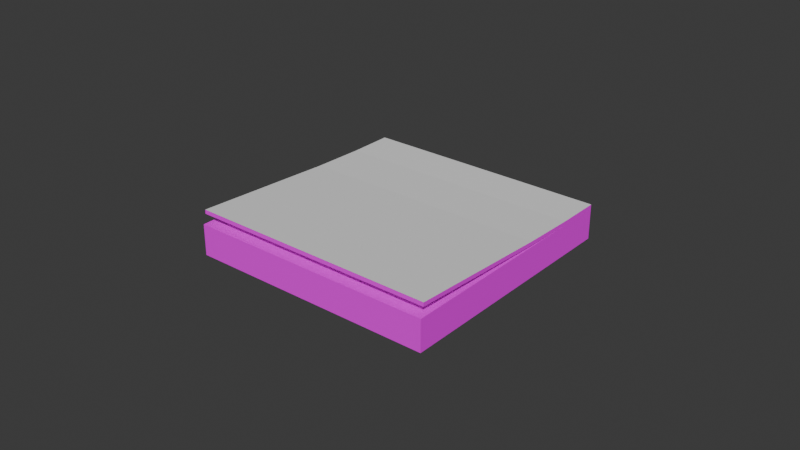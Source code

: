 # Source: postit-block.blend  (saved by Blender 4.3.34; exported with 4.5.12 LTS)
import bpy
from mathutils import Matrix  # noqa: F401  (used for matrix-valued properties, if any)

bpy.ops.wm.read_factory_settings(use_empty=True)
scene = bpy.context.scene
scene.name = 'Scene'

# ---- collections
col_collection = bpy.data.collections.new('Collection'); scene.collection.children.link(col_collection)

# ---- images (referenced by path relative to the original .blend; pixels are not part of the script)
import os
ASSET_DIR = os.environ.get("B2B_ASSET_DIR", "")  # directory of the original .blend (textures are referenced by path, not embedded)
HERE = os.path.dirname(os.path.abspath(__file__))  # packed textures are extracted next to this script under _unpacked/

def load_image(name, relpath, width, height, colorspace="sRGB"):
    """Load a texture the original file referenced (path relative to the .blend, or extracted next to this script)."""
    p = next((c for c in (os.path.join(HERE, relpath), os.path.join(ASSET_DIR, relpath)) if relpath and os.path.exists(c)), "")
    if p:
        img = bpy.data.images.load(p, check_existing=True)
        img.name = name
    else:  # same state as the original file: an image datablock whose file is absent (Cycles renders it pink)
        img = bpy.data.images.new(name, width, height)
        img.source = "FILE"
        img.filepath = "//" + (relpath or name)
    img.colorspace_settings.name = colorspace
    return img
img_hotpandagradientpalette_png = load_image('hotpandagradientpalette.png', 'hotpandagradientpalette.png', 1024, 1024, 'sRGB')

# ---- materials (node trees are filled in below, after node groups)
mat_postit = bpy.data.materials.new('Postit')
mat_postit.alpha_threshold = 0.0
mat_postit.roughness = 0.5
mat_postit.line_color = (0.0, 0.0, 0.0, 1.0)
mat_postittext = bpy.data.materials.new('PostitText')

# ---- material node trees
mat_postit.use_nodes = True; mat_postit.node_tree.nodes.clear()
_N = mat_postit.node_tree.nodes; _L = mat_postit.node_tree.links
n0 = _N.new('ShaderNodeOutputMaterial'); n0.name = 'Material Output'; n0.location = (300, 300)
n1 = _N.new('ShaderNodeBsdfPrincipled'); n1.name = 'Principled BSDF'; n1.location = (10, 300)
n1.inputs[3].default_value = 1.45
n2 = _N.new('ShaderNodeTexImage'); n2.name = 'Image Texture'; n2.location = (-280, 280)
n2.image = img_hotpandagradientpalette_png
_L.new(n1.outputs[0], n0.inputs[0])
_L.new(n2.outputs[0], n1.inputs[0])
n0.is_active_output = True
mat_postittext.use_nodes = True; mat_postittext.node_tree.nodes.clear()
_N = mat_postittext.node_tree.nodes; _L = mat_postittext.node_tree.links
n0 = _N.new('ShaderNodeBsdfPrincipled'); n0.name = 'Principled BSDF'; n0.location = (10, 300)
n0.inputs[2].default_value = 0.8937
n1 = _N.new('ShaderNodeOutputMaterial'); n1.name = 'Material Output'; n1.location = (300, 300)
_L.new(n0.outputs[0], n1.inputs[0])
n1.is_active_output = True

# ---- world
world_world = bpy.data.worlds.new('World'); scene.world = world_world
world_world.use_nodes = True; world_world.node_tree.nodes.clear()
_N = world_world.node_tree.nodes; _L = world_world.node_tree.links
n0 = _N.new('ShaderNodeOutputWorld'); n0.name = 'World Output'; n0.location = (300, 300)
n1 = _N.new('ShaderNodeBackground'); n1.name = 'Background'; n1.location = (10, 300)
n1.inputs[0].default_value = (0.05088, 0.05088, 0.05088, 1.0)
_L.new(n1.outputs[0], n0.inputs[0])
n0.is_active_output = True
world_world.color = (0.05088, 0.05088, 0.05088)
world_world.sun_shadow_jitter_overblur = 0.0

# ---- meshes
me_cube_001 = bpy.data.meshes.new('Cube.001')
me_cube_001.from_pydata([(-0.04, -0.03901, 0.002402), (-0.04, -0.03895, 0.003597), (-0.04, 0.04, -0.0005983), (-0.04, 0.04, 0.0005983), (0.04, -0.03901, 0.002402), (0.04, -0.03895, 0.003597), (0.04, 0.04, -0.0005983), (0.04, 0.04, 0.0005983), (-0.04, 0.0256, -0.0005983), (-0.04, 0.0256, 0.0005983), (0.04, 0.0256, -0.0005983), (0.04, 0.0256, 0.0005983), (-0.04, 0.008467, -0.0001345), (0.04, 0.008501, 0.001061), (-0.04, 0.008501, 0.001061), (0.04, 0.008467, -0.0001345)], [], [(8, 9, 3, 2), (2, 3, 7, 6), (15, 13, 5, 4), (4, 5, 1, 0), (12, 15, 4, 0), (13, 14, 1, 5), (7, 3, 9, 11), (2, 6, 10, 8), (6, 7, 11, 10), (12, 14, 9, 8), (0, 1, 14, 12), (11, 9, 14, 13), (8, 10, 15, 12), (10, 11, 13, 15)])
_uv = me_cube_001.uv_layers.new(name='UVMap')
_uv.uv.foreach_set('vector', [0.7049, 0.8803, 0.717, 0.8803, 0.717, 0.8825, 0.7049, 0.8825, 0.7049, 0.8825, 0.717, 0.8825, 0.717, 0.8945, 0.7049, 0.8945, 0.7049, 0.8994, 0.7169, 0.8994, 0.717, 0.9066, 0.7049, 0.9066, 0.7049, 0.9066, 0.717, 0.9066, 0.717, 0.9187, 0.7049, 0.9187, 0.6928, 0.8994, 0.7049, 0.8994, 0.7049, 0.9066, 0.6928, 0.9066, 0.7169, 0.8994, 0.729, 0.8994, 0.729, 0.9066, 0.717, 0.9066, 0.717, 0.8945, 0.729, 0.8945, 0.729, 0.8967, 0.717, 0.8967, 0.6928, 0.8945, 0.7049, 0.8945, 0.7049, 0.8967, 0.6928, 0.8967, 0.7049, 0.8945, 0.717, 0.8945, 0.717, 0.8967, 0.7049, 0.8967, 0.7048, 0.8776, 0.7169, 0.8776, 0.717, 0.8803, 0.7049, 0.8803, 0.7049, 0.8704, 0.717, 0.8704, 0.7169, 0.8776, 0.7048, 0.8776, 0.717, 0.8967, 0.729, 0.8967, 0.729, 0.8994, 0.7169, 0.8994, 0.6928, 0.8967, 0.7049, 0.8967, 0.7049, 0.8994, 0.6928, 0.8994, 0.7049, 0.8967, 0.717, 0.8967, 0.7169, 0.8994, 0.7049, 0.8994])
me_cube_001.materials.append(mat_postit)
me_cube_001.update()
me_cube_002 = bpy.data.meshes.new('Cube.002')
me_cube_002.from_pydata([(-0.04, -0.03895, 0.003597), (-0.04, 0.04, 0.0005983), (0.04, -0.03895, 0.003597), (0.04, 0.04, 0.0005983), (-0.04, 0.0256, 0.0005983), (0.04, 0.0256, 0.0005983), (0.04, 0.008501, 0.001061), (-0.04, 0.008501, 0.001061)], [], [(6, 7, 0, 2), (3, 1, 4, 5), (5, 4, 7, 6)])
_uv = me_cube_002.uv_layers.new(name='UVMap')
_uv.uv.foreach_set('vector', [0.9938, 0.6001, -0.005973, 0.6001, -0.005973, 0.006172, 0.9938, 0.006172, 0.9938, 0.9938, -0.005973, 0.9938, -0.005973, 0.8139, 0.9938, 0.8139, 0.9938, 0.8139, -0.005973, 0.8139, -0.005973, 0.6001, 0.9938, 0.6001])
me_cube_002.materials.append(mat_postittext)
me_cube_002.update()
me_cube = bpy.data.meshes.new('Cube')
me_cube.from_pydata([(-0.04, -0.04, 9.031e-05), (-0.04, -0.04, 0.01011), (-0.04, 0.04, 9.031e-05), (-0.04, 0.04, 0.01011), (0.04, -0.04, 9.031e-05), (0.04, -0.04, 0.01011), (0.04, 0.04, 9.031e-05), (0.04, 0.04, 0.01011)], [], [(0, 1, 3, 2), (2, 3, 7, 6), (6, 7, 5, 4), (4, 5, 1, 0), (2, 6, 4, 0), (7, 3, 1, 5)])
_uv = me_cube.uv_layers.new(name='UVMap')
_uv.uv.foreach_set('vector', [0.6996, 0.7985, 0.7144, 0.7985, 0.7144, 0.8133, 0.6996, 0.8133, 0.6996, 0.8133, 0.7144, 0.8133, 0.7144, 0.8281, 0.6996, 0.8281, 0.6996, 0.8281, 0.7144, 0.8281, 0.7144, 0.8429, 0.6996, 0.8429, 0.6996, 0.8429, 0.7144, 0.8429, 0.7144, 0.8578, 0.6996, 0.8578, 0.6848, 0.8281, 0.6996, 0.8281, 0.6996, 0.8429, 0.6848, 0.8429, 0.7144, 0.8281, 0.7293, 0.8281, 0.7293, 0.8429, 0.7144, 0.8429])
me_cube.materials.append(mat_postit)
me_cube.update()

# ---- objects
ob_postit = bpy.data.objects.new('Postit', me_cube_001)
ob_postittext = bpy.data.objects.new('PostitText', me_cube_002)
ob_block = bpy.data.objects.new('Block', me_cube)

# ---- transforms, parenting, visibility, modifiers, constraints
ob_postit.parent = ob_block
ob_postit.location = (0.0, 0.0, 0.01072)
ob_postittext.parent = ob_postit
ob_postittext.location = (0.0, 0.0, 9.555e-05)
ob_block.location = (0.0, 0.0, 0.0)

# ---- collection membership
col_collection.objects.link(ob_postit)
col_collection.objects.link(ob_postittext)
col_collection.objects.link(ob_block)

# ---- scene / render settings (as saved in the file)
scene.frame_start = 1; scene.frame_end = 250; scene.frame_set(1)
scene.render.engine = 'BLENDER_EEVEE_NEXT'
bpy.context.view_layer.update()

# ---- added for rendering (the .blend has no active camera and no usable light): camera, sun
cam_auto = bpy.data.cameras.new('AutoCamera')
cam_auto.lens = 50.0
cam_auto.sensor_width = 36.0
cam_auto.clip_end = 1000.0
ob_auto_camera = bpy.data.objects.new('AutoCamera', cam_auto)
scene.collection.objects.link(ob_auto_camera)
ob_auto_camera.location = (0.185045, -0.222054, 0.155288)
ob_auto_camera.rotation_euler = (1.09748, -7.21219e-08, 0.694738)
scene.camera = ob_auto_camera
light_auto_sun = bpy.data.lights.new('AutoSun', 'SUN')
light_auto_sun.energy = 3.0
light_auto_sun.angle = 0.0523599
ob_auto_sun = bpy.data.objects.new('AutoSun', light_auto_sun)
scene.collection.objects.link(ob_auto_sun)
ob_auto_sun.rotation_euler = (0.872665, 0.174533, 0.523599)
bpy.context.view_layer.update()
